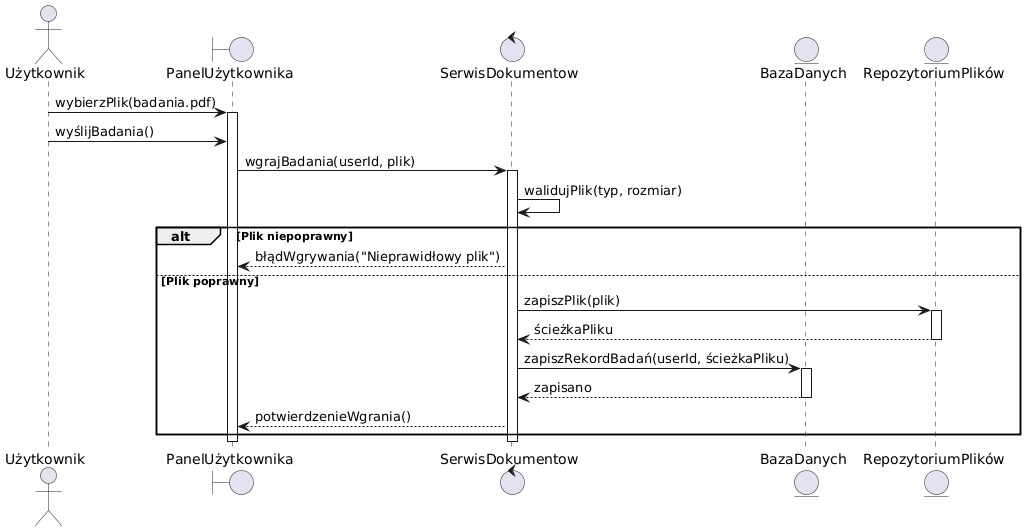

The diagram above was rendered by PlantUML. Its source (embedded in the PNG):
@startuml
actor Użytkownik as User
boundary "PanelUżytkownika" as UI
control "SerwisDokumentow" as BS
entity "BazaDanych" as DB
entity "RepozytoriumPlików" as FS

User -> UI: wybierzPlik(badania.pdf)
activate UI

User -> UI: wyślijBadania()

UI -> BS: wgrajBadania(userId, plik)
activate BS

BS -> BS: walidujPlik(typ, rozmiar)

alt Plik niepoprawny
    BS --> UI: błądWgrywania("Nieprawidłowy plik")
else Plik poprawny

    BS -> FS: zapiszPlik(plik)
    activate FS
    FS --> BS: ścieżkaPliku
    deactivate FS

    BS -> DB: zapiszRekordBadań(userId, ścieżkaPliku)
    activate DB
    DB --> BS: zapisano
    deactivate DB

    BS --> UI: potwierdzenieWgrania()

end

deactivate BS
deactivate UI
@enduml